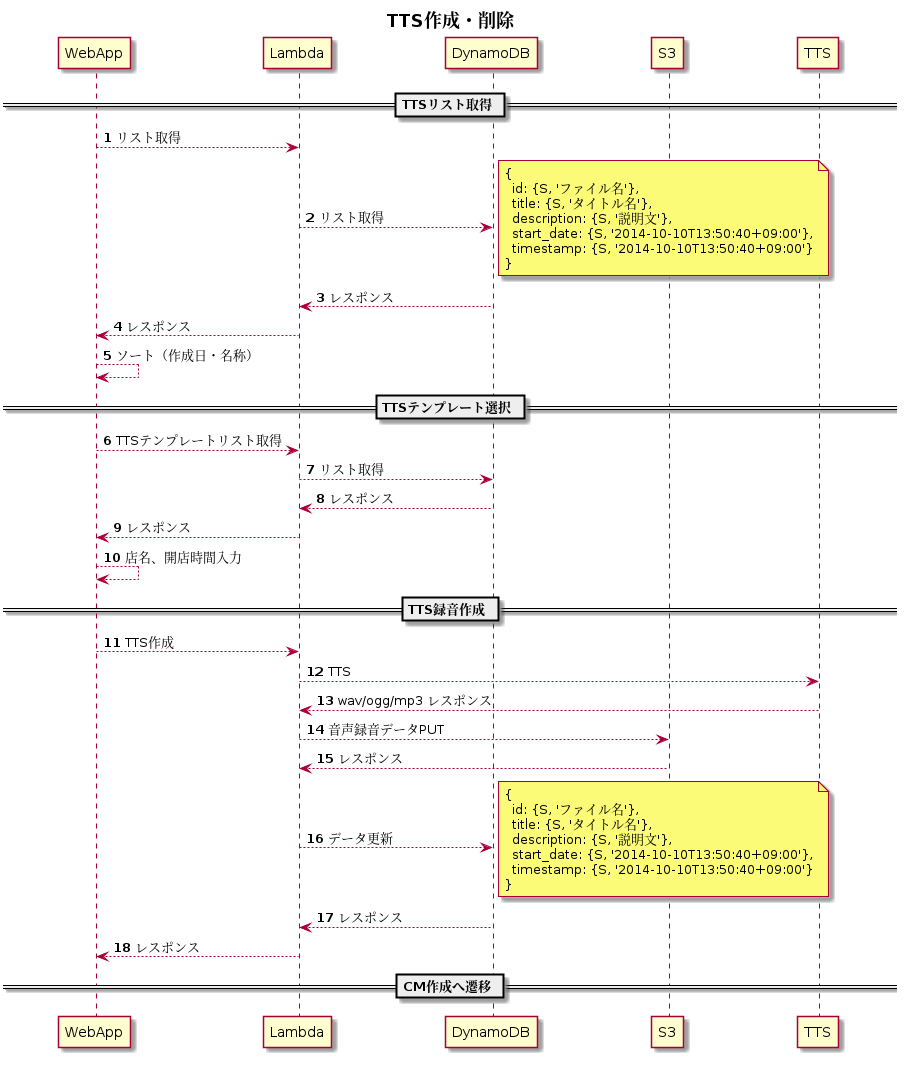

The diagram above was rendered by PlantUML. Its source (embedded in the PNG):
@startuml s3-4

participant WebApp order 1
participant Lambda order 2
participant DynamoDB order 3
participant S3 order 4
participant TTS order 5
skinparam ParticipantPadding 50
autonumber

title ** TTS作成・削除 **

== TTSリスト取得 ==
WebApp --> Lambda: リスト取得
Lambda --> DynamoDB: リスト取得
note right
{
  id: {S, 'ファイル名'},
  title: {S, 'タイトル名'},
  description: {S, '説明文'},
  start_date: {S, '2014-10-10T13:50:40+09:00'},
  timestamp: {S, '2014-10-10T13:50:40+09:00'}
}
end note
Lambda <-- DynamoDB: レスポンス
WebApp <-- Lambda: レスポンス
WebApp --> WebApp: ソート（作成日・名称）

== TTSテンプレート選択 ==
WebApp --> Lambda: TTSテンプレートリスト取得
Lambda --> DynamoDB: リスト取得
Lambda <-- DynamoDB: レスポンス
WebApp <-- Lambda: レスポンス
WebApp --> WebApp: 店名、開店時間入力

== TTS録音作成 ==
WebApp --> Lambda: TTS作成
Lambda --> TTS: TTS
Lambda <-- TTS: wav/ogg/mp3 レスポンス
Lambda --> S3: 音声録音データPUT
Lambda <-- S3: レスポンス
Lambda --> DynamoDB: データ更新
note right
{
  id: {S, 'ファイル名'},
  title: {S, 'タイトル名'},
  description: {S, '説明文'},
  start_date: {S, '2014-10-10T13:50:40+09:00'},
  timestamp: {S, '2014-10-10T13:50:40+09:00'}
}
end note
Lambda <-- DynamoDB: レスポンス
WebApp <-- Lambda: レスポンス

== CM作成へ遷移 ==

@enduml